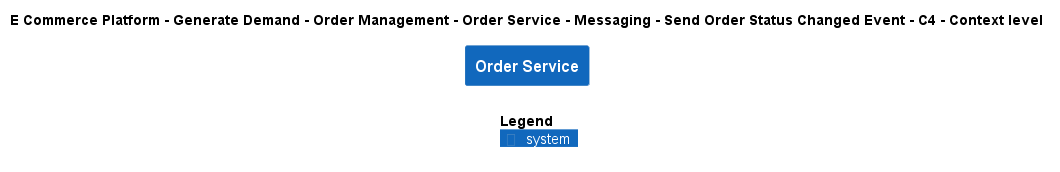

The diagram above was rendered by PlantUML. Its source (embedded in the PNG):
@startuml
!include ..\..\..\..\..\..\..\..\..\.c4s\C4_Context.puml

AddElementTag("c4interflow:lifecycle:new", $bgColor=green, $fontColor=#ffffff, $borderColor=green, $shadowing="False")
AddElementTag("c4interflow:lifecycle:changed", $bgColor=orange, $fontColor=#ffffff, $borderColor=orange, $shadowing="False")
AddElementTag("c4interflow:lifecycle:removed", $bgColor=red, $fontColor=#ffffff, $borderColor=red, $shadowing="False")

AddRelTag("c4interflow:lifecycle:new", $textColor=green, $lineColor=green)
AddRelTag("c4interflow:lifecycle:changed", $textColor=orange, $lineColor=orange)
AddRelTag("c4interflow:lifecycle:removed", $textColor=red, $lineColor=red)

SHOW_PERSON_PORTRAIT()
LAYOUT_TOP_DOWN()

skinparam linetype polyline

title E Commerce Platform - Generate Demand - Order Management - Order Service - Messaging - Send Order Status Changed Event - C4 - Context level

System(ECommercePlatform.GenerateDemand.OrderManagement.SoftwareSystems.OrderService, "Order Service", "")



SHOW_LEGEND()
@enduml